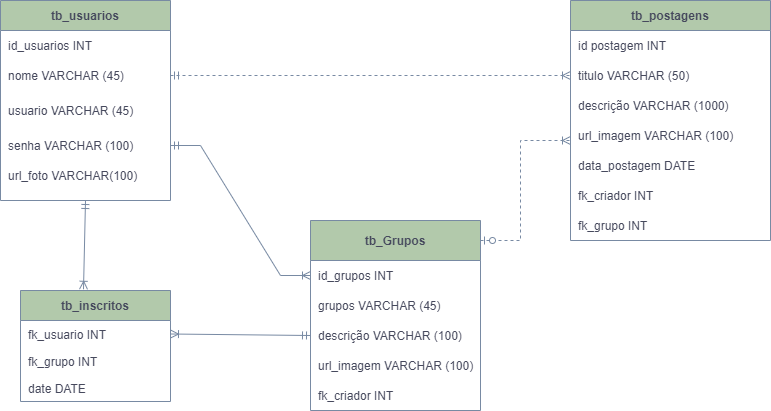

The diagram above was exported from draw.io. Its source (the exported page's mxGraphModel, read from the mxfile embedded in the PNG):
<mxGraphModel dx="868" dy="460" grid="1" gridSize="10" guides="1" tooltips="1" connect="1" arrows="1" fold="1" page="1" pageScale="1" pageWidth="1169" pageHeight="826" math="0" shadow="0">
  <root>
    <mxCell id="0" />
    <mxCell id="1" parent="0" />
    <mxCell id="VeItwPK5Rn5fF3DbWMDi-41" value="tb_usuarios" style="shape=table;startSize=30;container=1;collapsible=1;childLayout=tableLayout;fixedRows=1;rowLines=0;fontStyle=1;align=center;resizeLast=1;fillColor=#B2C9AB;strokeColor=#788AA3;fontColor=#46495D;" vertex="1" parent="1">
      <mxGeometry x="150" y="140" width="170" height="200" as="geometry" />
    </mxCell>
    <mxCell id="VeItwPK5Rn5fF3DbWMDi-131" style="shape=tableRow;horizontal=0;startSize=0;swimlaneHead=0;swimlaneBody=0;fillColor=none;collapsible=0;dropTarget=0;points=[[0,0.5],[1,0.5]];portConstraint=eastwest;top=0;left=0;right=0;bottom=0;strokeColor=#788AA3;fontColor=#46495D;" vertex="1" parent="VeItwPK5Rn5fF3DbWMDi-41">
      <mxGeometry y="30" width="170" height="30" as="geometry" />
    </mxCell>
    <mxCell id="VeItwPK5Rn5fF3DbWMDi-132" value="id_usuarios INT" style="shape=partialRectangle;connectable=0;fillColor=none;top=0;left=0;bottom=0;right=0;align=left;spacingLeft=6;overflow=hidden;strokeColor=#788AA3;fontColor=#46495D;" vertex="1" parent="VeItwPK5Rn5fF3DbWMDi-131">
      <mxGeometry width="170" height="30" as="geometry">
        <mxRectangle width="170" height="30" as="alternateBounds" />
      </mxGeometry>
    </mxCell>
    <mxCell id="VeItwPK5Rn5fF3DbWMDi-45" value="" style="shape=tableRow;horizontal=0;startSize=0;swimlaneHead=0;swimlaneBody=0;fillColor=none;collapsible=0;dropTarget=0;points=[[0,0.5],[1,0.5]];portConstraint=eastwest;top=0;left=0;right=0;bottom=0;strokeColor=#788AA3;fontColor=#46495D;" vertex="1" parent="VeItwPK5Rn5fF3DbWMDi-41">
      <mxGeometry y="60" width="170" height="30" as="geometry" />
    </mxCell>
    <mxCell id="VeItwPK5Rn5fF3DbWMDi-47" value="nome VARCHAR (45)" style="shape=partialRectangle;connectable=0;fillColor=none;top=0;left=0;bottom=0;right=0;align=left;spacingLeft=6;overflow=hidden;strokeColor=#788AA3;fontColor=#46495D;" vertex="1" parent="VeItwPK5Rn5fF3DbWMDi-45">
      <mxGeometry width="170" height="30" as="geometry">
        <mxRectangle width="170" height="30" as="alternateBounds" />
      </mxGeometry>
    </mxCell>
    <mxCell id="VeItwPK5Rn5fF3DbWMDi-51" value="" style="shape=tableRow;horizontal=0;startSize=0;swimlaneHead=0;swimlaneBody=0;fillColor=none;collapsible=0;dropTarget=0;points=[[0,0.5],[1,0.5]];portConstraint=eastwest;top=0;left=0;right=0;bottom=0;strokeColor=#788AA3;fontColor=#46495D;" vertex="1" parent="VeItwPK5Rn5fF3DbWMDi-41">
      <mxGeometry y="90" width="170" height="40" as="geometry" />
    </mxCell>
    <mxCell id="VeItwPK5Rn5fF3DbWMDi-53" value="usuario VARCHAR (45)" style="shape=partialRectangle;connectable=0;fillColor=none;top=0;left=0;bottom=0;right=0;align=left;spacingLeft=6;overflow=hidden;strokeColor=#788AA3;fontColor=#46495D;" vertex="1" parent="VeItwPK5Rn5fF3DbWMDi-51">
      <mxGeometry width="170" height="40" as="geometry">
        <mxRectangle width="170" height="40" as="alternateBounds" />
      </mxGeometry>
    </mxCell>
    <mxCell id="VeItwPK5Rn5fF3DbWMDi-88" style="shape=tableRow;horizontal=0;startSize=0;swimlaneHead=0;swimlaneBody=0;fillColor=none;collapsible=0;dropTarget=0;points=[[0,0.5],[1,0.5]];portConstraint=eastwest;top=0;left=0;right=0;bottom=0;strokeColor=#788AA3;fontColor=#46495D;" vertex="1" parent="VeItwPK5Rn5fF3DbWMDi-41">
      <mxGeometry y="130" width="170" height="30" as="geometry" />
    </mxCell>
    <mxCell id="VeItwPK5Rn5fF3DbWMDi-90" value="senha VARCHAR (100)" style="shape=partialRectangle;connectable=0;fillColor=none;top=0;left=0;bottom=0;right=0;align=left;spacingLeft=6;overflow=hidden;strokeColor=#788AA3;fontColor=#46495D;" vertex="1" parent="VeItwPK5Rn5fF3DbWMDi-88">
      <mxGeometry width="170" height="30" as="geometry">
        <mxRectangle width="170" height="30" as="alternateBounds" />
      </mxGeometry>
    </mxCell>
    <mxCell id="VeItwPK5Rn5fF3DbWMDi-135" style="shape=tableRow;horizontal=0;startSize=0;swimlaneHead=0;swimlaneBody=0;fillColor=none;collapsible=0;dropTarget=0;points=[[0,0.5],[1,0.5]];portConstraint=eastwest;top=0;left=0;right=0;bottom=0;strokeColor=#788AA3;fontColor=#46495D;" vertex="1" parent="VeItwPK5Rn5fF3DbWMDi-41">
      <mxGeometry y="160" width="170" height="30" as="geometry" />
    </mxCell>
    <mxCell id="VeItwPK5Rn5fF3DbWMDi-136" value="url_foto VARCHAR(100)" style="shape=partialRectangle;connectable=0;fillColor=none;top=0;left=0;bottom=0;right=0;align=left;spacingLeft=6;overflow=hidden;strokeColor=#788AA3;fontColor=#46495D;" vertex="1" parent="VeItwPK5Rn5fF3DbWMDi-135">
      <mxGeometry width="170" height="30" as="geometry">
        <mxRectangle width="170" height="30" as="alternateBounds" />
      </mxGeometry>
    </mxCell>
    <mxCell id="VeItwPK5Rn5fF3DbWMDi-54" value="tb_Grupos" style="shape=table;startSize=40;container=1;collapsible=1;childLayout=tableLayout;fixedRows=1;rowLines=0;fontStyle=1;align=center;resizeLast=1;fillColor=#B2C9AB;strokeColor=#788AA3;fontColor=#46495D;" vertex="1" parent="1">
      <mxGeometry x="460" y="360" width="170" height="190" as="geometry" />
    </mxCell>
    <mxCell id="VeItwPK5Rn5fF3DbWMDi-58" value="" style="shape=tableRow;horizontal=0;startSize=0;swimlaneHead=0;swimlaneBody=0;fillColor=none;collapsible=0;dropTarget=0;points=[[0,0.5],[1,0.5]];portConstraint=eastwest;top=0;left=0;right=0;bottom=0;strokeColor=#788AA3;fontColor=#46495D;" vertex="1" parent="VeItwPK5Rn5fF3DbWMDi-54">
      <mxGeometry y="40" width="170" height="30" as="geometry" />
    </mxCell>
    <mxCell id="VeItwPK5Rn5fF3DbWMDi-60" value="id_grupos INT" style="shape=partialRectangle;connectable=0;fillColor=none;top=0;left=0;bottom=0;right=0;align=left;spacingLeft=6;overflow=hidden;strokeColor=#788AA3;fontColor=#46495D;" vertex="1" parent="VeItwPK5Rn5fF3DbWMDi-58">
      <mxGeometry width="170" height="30" as="geometry">
        <mxRectangle width="170" height="30" as="alternateBounds" />
      </mxGeometry>
    </mxCell>
    <mxCell id="VeItwPK5Rn5fF3DbWMDi-61" value="" style="shape=tableRow;horizontal=0;startSize=0;swimlaneHead=0;swimlaneBody=0;fillColor=none;collapsible=0;dropTarget=0;points=[[0,0.5],[1,0.5]];portConstraint=eastwest;top=0;left=0;right=0;bottom=0;strokeColor=#788AA3;fontColor=#46495D;" vertex="1" parent="VeItwPK5Rn5fF3DbWMDi-54">
      <mxGeometry y="70" width="170" height="30" as="geometry" />
    </mxCell>
    <mxCell id="VeItwPK5Rn5fF3DbWMDi-63" value="grupos VARCHAR (45)" style="shape=partialRectangle;connectable=0;fillColor=none;top=0;left=0;bottom=0;right=0;align=left;spacingLeft=6;overflow=hidden;strokeColor=#788AA3;fontColor=#46495D;" vertex="1" parent="VeItwPK5Rn5fF3DbWMDi-61">
      <mxGeometry width="170" height="30" as="geometry">
        <mxRectangle width="170" height="30" as="alternateBounds" />
      </mxGeometry>
    </mxCell>
    <mxCell id="VeItwPK5Rn5fF3DbWMDi-64" value="" style="shape=tableRow;horizontal=0;startSize=0;swimlaneHead=0;swimlaneBody=0;fillColor=none;collapsible=0;dropTarget=0;points=[[0,0.5],[1,0.5]];portConstraint=eastwest;top=0;left=0;right=0;bottom=0;strokeColor=#788AA3;fontColor=#46495D;" vertex="1" parent="VeItwPK5Rn5fF3DbWMDi-54">
      <mxGeometry y="100" width="170" height="30" as="geometry" />
    </mxCell>
    <mxCell id="VeItwPK5Rn5fF3DbWMDi-66" value="descrição VARCHAR (100)" style="shape=partialRectangle;connectable=0;fillColor=none;top=0;left=0;bottom=0;right=0;align=left;spacingLeft=6;overflow=hidden;strokeColor=#788AA3;fontColor=#46495D;" vertex="1" parent="VeItwPK5Rn5fF3DbWMDi-64">
      <mxGeometry width="170" height="30" as="geometry">
        <mxRectangle width="170" height="30" as="alternateBounds" />
      </mxGeometry>
    </mxCell>
    <mxCell id="VeItwPK5Rn5fF3DbWMDi-148" style="shape=tableRow;horizontal=0;startSize=0;swimlaneHead=0;swimlaneBody=0;fillColor=none;collapsible=0;dropTarget=0;points=[[0,0.5],[1,0.5]];portConstraint=eastwest;top=0;left=0;right=0;bottom=0;strokeColor=#788AA3;fontColor=#46495D;" vertex="1" parent="VeItwPK5Rn5fF3DbWMDi-54">
      <mxGeometry y="130" width="170" height="30" as="geometry" />
    </mxCell>
    <mxCell id="VeItwPK5Rn5fF3DbWMDi-149" value="url_imagem VARCHAR (100)" style="shape=partialRectangle;connectable=0;fillColor=none;top=0;left=0;bottom=0;right=0;align=left;spacingLeft=6;overflow=hidden;strokeColor=#788AA3;fontColor=#46495D;" vertex="1" parent="VeItwPK5Rn5fF3DbWMDi-148">
      <mxGeometry width="170" height="30" as="geometry">
        <mxRectangle width="170" height="30" as="alternateBounds" />
      </mxGeometry>
    </mxCell>
    <mxCell id="VeItwPK5Rn5fF3DbWMDi-150" style="shape=tableRow;horizontal=0;startSize=0;swimlaneHead=0;swimlaneBody=0;fillColor=none;collapsible=0;dropTarget=0;points=[[0,0.5],[1,0.5]];portConstraint=eastwest;top=0;left=0;right=0;bottom=0;strokeColor=#788AA3;fontColor=#46495D;" vertex="1" parent="VeItwPK5Rn5fF3DbWMDi-54">
      <mxGeometry y="160" width="170" height="30" as="geometry" />
    </mxCell>
    <mxCell id="VeItwPK5Rn5fF3DbWMDi-151" value="fk_criador INT" style="shape=partialRectangle;connectable=0;fillColor=none;top=0;left=0;bottom=0;right=0;align=left;spacingLeft=6;overflow=hidden;strokeColor=#788AA3;fontColor=#46495D;" vertex="1" parent="VeItwPK5Rn5fF3DbWMDi-150">
      <mxGeometry width="170" height="30" as="geometry">
        <mxRectangle width="170" height="30" as="alternateBounds" />
      </mxGeometry>
    </mxCell>
    <mxCell id="VeItwPK5Rn5fF3DbWMDi-67" value="tb_postagens" style="shape=table;startSize=30;container=1;collapsible=1;childLayout=tableLayout;fixedRows=1;rowLines=0;fontStyle=1;align=center;resizeLast=1;fillColor=#B2C9AB;strokeColor=#788AA3;fontColor=#46495D;" vertex="1" parent="1">
      <mxGeometry x="720" y="140" width="200" height="240" as="geometry" />
    </mxCell>
    <mxCell id="VeItwPK5Rn5fF3DbWMDi-71" value="" style="shape=tableRow;horizontal=0;startSize=0;swimlaneHead=0;swimlaneBody=0;fillColor=none;collapsible=0;dropTarget=0;points=[[0,0.5],[1,0.5]];portConstraint=eastwest;top=0;left=0;right=0;bottom=0;strokeColor=#788AA3;fontColor=#46495D;" vertex="1" parent="VeItwPK5Rn5fF3DbWMDi-67">
      <mxGeometry y="30" width="200" height="30" as="geometry" />
    </mxCell>
    <mxCell id="VeItwPK5Rn5fF3DbWMDi-73" value="id postagem INT " style="shape=partialRectangle;connectable=0;fillColor=none;top=0;left=0;bottom=0;right=0;align=left;spacingLeft=6;overflow=hidden;strokeColor=#788AA3;fontColor=#46495D;" vertex="1" parent="VeItwPK5Rn5fF3DbWMDi-71">
      <mxGeometry width="200" height="30" as="geometry">
        <mxRectangle width="200" height="30" as="alternateBounds" />
      </mxGeometry>
    </mxCell>
    <mxCell id="VeItwPK5Rn5fF3DbWMDi-74" value="" style="shape=tableRow;horizontal=0;startSize=0;swimlaneHead=0;swimlaneBody=0;fillColor=none;collapsible=0;dropTarget=0;points=[[0,0.5],[1,0.5]];portConstraint=eastwest;top=0;left=0;right=0;bottom=0;strokeColor=#788AA3;fontColor=#46495D;" vertex="1" parent="VeItwPK5Rn5fF3DbWMDi-67">
      <mxGeometry y="60" width="200" height="30" as="geometry" />
    </mxCell>
    <mxCell id="VeItwPK5Rn5fF3DbWMDi-76" value="titulo VARCHAR (50)" style="shape=partialRectangle;connectable=0;fillColor=none;top=0;left=0;bottom=0;right=0;align=left;spacingLeft=6;overflow=hidden;strokeColor=#788AA3;fontColor=#46495D;" vertex="1" parent="VeItwPK5Rn5fF3DbWMDi-74">
      <mxGeometry width="200" height="30" as="geometry">
        <mxRectangle width="200" height="30" as="alternateBounds" />
      </mxGeometry>
    </mxCell>
    <mxCell id="VeItwPK5Rn5fF3DbWMDi-77" value="" style="shape=tableRow;horizontal=0;startSize=0;swimlaneHead=0;swimlaneBody=0;fillColor=none;collapsible=0;dropTarget=0;points=[[0,0.5],[1,0.5]];portConstraint=eastwest;top=0;left=0;right=0;bottom=0;strokeColor=#788AA3;fontColor=#46495D;" vertex="1" parent="VeItwPK5Rn5fF3DbWMDi-67">
      <mxGeometry y="90" width="200" height="30" as="geometry" />
    </mxCell>
    <mxCell id="VeItwPK5Rn5fF3DbWMDi-79" value="descrição VARCHAR (1000)" style="shape=partialRectangle;connectable=0;fillColor=none;top=0;left=0;bottom=0;right=0;align=left;spacingLeft=6;overflow=hidden;strokeColor=#788AA3;fontColor=#46495D;" vertex="1" parent="VeItwPK5Rn5fF3DbWMDi-77">
      <mxGeometry width="200" height="30" as="geometry">
        <mxRectangle width="200" height="30" as="alternateBounds" />
      </mxGeometry>
    </mxCell>
    <mxCell id="VeItwPK5Rn5fF3DbWMDi-94" style="shape=tableRow;horizontal=0;startSize=0;swimlaneHead=0;swimlaneBody=0;fillColor=none;collapsible=0;dropTarget=0;points=[[0,0.5],[1,0.5]];portConstraint=eastwest;top=0;left=0;right=0;bottom=0;strokeColor=#788AA3;fontColor=#46495D;" vertex="1" parent="VeItwPK5Rn5fF3DbWMDi-67">
      <mxGeometry y="120" width="200" height="30" as="geometry" />
    </mxCell>
    <mxCell id="VeItwPK5Rn5fF3DbWMDi-96" value="url_imagem VARCHAR (100)" style="shape=partialRectangle;connectable=0;fillColor=none;top=0;left=0;bottom=0;right=0;align=left;spacingLeft=6;overflow=hidden;strokeColor=#788AA3;fontColor=#46495D;" vertex="1" parent="VeItwPK5Rn5fF3DbWMDi-94">
      <mxGeometry width="200" height="30" as="geometry">
        <mxRectangle width="200" height="30" as="alternateBounds" />
      </mxGeometry>
    </mxCell>
    <mxCell id="VeItwPK5Rn5fF3DbWMDi-100" style="shape=tableRow;horizontal=0;startSize=0;swimlaneHead=0;swimlaneBody=0;fillColor=none;collapsible=0;dropTarget=0;points=[[0,0.5],[1,0.5]];portConstraint=eastwest;top=0;left=0;right=0;bottom=0;strokeColor=#788AA3;fontColor=#46495D;" vertex="1" parent="VeItwPK5Rn5fF3DbWMDi-67">
      <mxGeometry y="150" width="200" height="30" as="geometry" />
    </mxCell>
    <mxCell id="VeItwPK5Rn5fF3DbWMDi-102" value="data_postagem DATE" style="shape=partialRectangle;connectable=0;fillColor=none;top=0;left=0;bottom=0;right=0;align=left;spacingLeft=6;overflow=hidden;strokeColor=#788AA3;fontColor=#46495D;" vertex="1" parent="VeItwPK5Rn5fF3DbWMDi-100">
      <mxGeometry width="200" height="30" as="geometry">
        <mxRectangle width="200" height="30" as="alternateBounds" />
      </mxGeometry>
    </mxCell>
    <mxCell id="VeItwPK5Rn5fF3DbWMDi-103" style="shape=tableRow;horizontal=0;startSize=0;swimlaneHead=0;swimlaneBody=0;fillColor=none;collapsible=0;dropTarget=0;points=[[0,0.5],[1,0.5]];portConstraint=eastwest;top=0;left=0;right=0;bottom=0;strokeColor=#788AA3;fontColor=#46495D;" vertex="1" parent="VeItwPK5Rn5fF3DbWMDi-67">
      <mxGeometry y="180" width="200" height="30" as="geometry" />
    </mxCell>
    <mxCell id="VeItwPK5Rn5fF3DbWMDi-105" value="fk_criador INT" style="shape=partialRectangle;connectable=0;fillColor=none;top=0;left=0;bottom=0;right=0;align=left;spacingLeft=6;overflow=hidden;strokeColor=#788AA3;fontColor=#46495D;" vertex="1" parent="VeItwPK5Rn5fF3DbWMDi-103">
      <mxGeometry width="200" height="30" as="geometry">
        <mxRectangle width="200" height="30" as="alternateBounds" />
      </mxGeometry>
    </mxCell>
    <mxCell id="VeItwPK5Rn5fF3DbWMDi-137" style="shape=tableRow;horizontal=0;startSize=0;swimlaneHead=0;swimlaneBody=0;fillColor=none;collapsible=0;dropTarget=0;points=[[0,0.5],[1,0.5]];portConstraint=eastwest;top=0;left=0;right=0;bottom=0;strokeColor=#788AA3;fontColor=#46495D;" vertex="1" parent="VeItwPK5Rn5fF3DbWMDi-67">
      <mxGeometry y="210" width="200" height="30" as="geometry" />
    </mxCell>
    <mxCell id="VeItwPK5Rn5fF3DbWMDi-138" value="fk_grupo INT" style="shape=partialRectangle;connectable=0;fillColor=none;top=0;left=0;bottom=0;right=0;align=left;spacingLeft=6;overflow=hidden;strokeColor=#788AA3;fontColor=#46495D;" vertex="1" parent="VeItwPK5Rn5fF3DbWMDi-137">
      <mxGeometry width="200" height="30" as="geometry">
        <mxRectangle width="200" height="30" as="alternateBounds" />
      </mxGeometry>
    </mxCell>
    <mxCell id="VeItwPK5Rn5fF3DbWMDi-114" value="tb_inscritos" style="shape=table;startSize=30;container=1;collapsible=1;childLayout=tableLayout;fixedRows=1;rowLines=0;fontStyle=1;align=center;resizeLast=1;fontColor=#46495D;strokeColor=#788AA3;fillColor=#B2C9AB;" vertex="1" parent="1">
      <mxGeometry x="170" y="430" width="150" height="111" as="geometry" />
    </mxCell>
    <mxCell id="VeItwPK5Rn5fF3DbWMDi-118" value="" style="shape=tableRow;horizontal=0;startSize=0;swimlaneHead=0;swimlaneBody=0;fillColor=none;collapsible=0;dropTarget=0;points=[[0,0.5],[1,0.5]];portConstraint=eastwest;top=0;left=0;right=0;bottom=0;fontColor=#46495D;strokeColor=#788AA3;" vertex="1" parent="VeItwPK5Rn5fF3DbWMDi-114">
      <mxGeometry y="30" width="150" height="27" as="geometry" />
    </mxCell>
    <mxCell id="VeItwPK5Rn5fF3DbWMDi-120" value="fk_usuario INT" style="shape=partialRectangle;connectable=0;fillColor=none;top=0;left=0;bottom=0;right=0;align=left;spacingLeft=6;overflow=hidden;fontColor=#46495D;strokeColor=#788AA3;" vertex="1" parent="VeItwPK5Rn5fF3DbWMDi-118">
      <mxGeometry width="150" height="27" as="geometry">
        <mxRectangle width="150" height="27" as="alternateBounds" />
      </mxGeometry>
    </mxCell>
    <mxCell id="VeItwPK5Rn5fF3DbWMDi-121" value="" style="shape=tableRow;horizontal=0;startSize=0;swimlaneHead=0;swimlaneBody=0;fillColor=none;collapsible=0;dropTarget=0;points=[[0,0.5],[1,0.5]];portConstraint=eastwest;top=0;left=0;right=0;bottom=0;fontColor=#46495D;strokeColor=#788AA3;" vertex="1" parent="VeItwPK5Rn5fF3DbWMDi-114">
      <mxGeometry y="57" width="150" height="27" as="geometry" />
    </mxCell>
    <mxCell id="VeItwPK5Rn5fF3DbWMDi-123" value="fk_grupo INT" style="shape=partialRectangle;connectable=0;fillColor=none;top=0;left=0;bottom=0;right=0;align=left;spacingLeft=6;overflow=hidden;fontColor=#46495D;strokeColor=#788AA3;" vertex="1" parent="VeItwPK5Rn5fF3DbWMDi-121">
      <mxGeometry width="150" height="27" as="geometry">
        <mxRectangle width="150" height="27" as="alternateBounds" />
      </mxGeometry>
    </mxCell>
    <mxCell id="VeItwPK5Rn5fF3DbWMDi-146" style="shape=tableRow;horizontal=0;startSize=0;swimlaneHead=0;swimlaneBody=0;fillColor=none;collapsible=0;dropTarget=0;points=[[0,0.5],[1,0.5]];portConstraint=eastwest;top=0;left=0;right=0;bottom=0;fontColor=#46495D;strokeColor=#788AA3;" vertex="1" parent="VeItwPK5Rn5fF3DbWMDi-114">
      <mxGeometry y="84" width="150" height="27" as="geometry" />
    </mxCell>
    <mxCell id="VeItwPK5Rn5fF3DbWMDi-147" value="date DATE" style="shape=partialRectangle;connectable=0;fillColor=none;top=0;left=0;bottom=0;right=0;align=left;spacingLeft=6;overflow=hidden;fontColor=#46495D;strokeColor=#788AA3;" vertex="1" parent="VeItwPK5Rn5fF3DbWMDi-146">
      <mxGeometry width="150" height="27" as="geometry">
        <mxRectangle width="150" height="27" as="alternateBounds" />
      </mxGeometry>
    </mxCell>
    <mxCell id="VeItwPK5Rn5fF3DbWMDi-128" value="" style="edgeStyle=entityRelationEdgeStyle;fontSize=12;html=1;endArrow=ERoneToMany;startArrow=ERmandOne;rounded=0;fontColor=#46495D;strokeColor=#788AA3;fillColor=#B2C9AB;dashed=1;exitX=1;exitY=0.5;exitDx=0;exitDy=0;" edge="1" parent="1" source="VeItwPK5Rn5fF3DbWMDi-45">
      <mxGeometry width="100" height="100" relative="1" as="geometry">
        <mxPoint x="320" y="315" as="sourcePoint" />
        <mxPoint x="720" y="215" as="targetPoint" />
      </mxGeometry>
    </mxCell>
    <mxCell id="VeItwPK5Rn5fF3DbWMDi-141" value="" style="edgeStyle=orthogonalEdgeStyle;fontSize=12;html=1;endArrow=ERoneToMany;startArrow=ERzeroToOne;rounded=0;fontColor=#46495D;strokeColor=#788AA3;fillColor=#B2C9AB;dashed=1;" edge="1" parent="1">
      <mxGeometry width="100" height="100" relative="1" as="geometry">
        <mxPoint x="630" y="380" as="sourcePoint" />
        <mxPoint x="720" y="280" as="targetPoint" />
        <Array as="points">
          <mxPoint x="670" y="380" />
          <mxPoint x="670" y="280" />
        </Array>
      </mxGeometry>
    </mxCell>
    <mxCell id="VeItwPK5Rn5fF3DbWMDi-144" value="" style="fontSize=12;html=1;endArrow=ERoneToMany;startArrow=ERmandOne;rounded=0;fontColor=#46495D;strokeColor=#788AA3;fillColor=#B2C9AB;elbow=vertical;exitX=0;exitY=0.5;exitDx=0;exitDy=0;entryX=1;entryY=0.5;entryDx=0;entryDy=0;" edge="1" parent="1" source="VeItwPK5Rn5fF3DbWMDi-64" target="VeItwPK5Rn5fF3DbWMDi-118">
      <mxGeometry width="100" height="100" relative="1" as="geometry">
        <mxPoint x="220" y="580" as="sourcePoint" />
        <mxPoint x="320" y="480" as="targetPoint" />
      </mxGeometry>
    </mxCell>
    <mxCell id="VeItwPK5Rn5fF3DbWMDi-145" value="" style="fontSize=12;html=1;endArrow=ERoneToMany;startArrow=ERmandOne;rounded=0;fontColor=#46495D;strokeColor=#788AA3;fillColor=#B2C9AB;elbow=vertical;exitX=0.5;exitY=1;exitDx=0;exitDy=0;entryX=0.42;entryY=-0.011;entryDx=0;entryDy=0;entryPerimeter=0;" edge="1" parent="1" source="VeItwPK5Rn5fF3DbWMDi-41" target="VeItwPK5Rn5fF3DbWMDi-114">
      <mxGeometry width="100" height="100" relative="1" as="geometry">
        <mxPoint x="150" y="490" as="sourcePoint" />
        <mxPoint x="250" y="390" as="targetPoint" />
      </mxGeometry>
    </mxCell>
    <mxCell id="VeItwPK5Rn5fF3DbWMDi-152" value="" style="edgeStyle=entityRelationEdgeStyle;fontSize=12;html=1;endArrow=ERoneToMany;startArrow=ERmandOne;rounded=0;fontColor=#46495D;strokeColor=#788AA3;fillColor=#B2C9AB;elbow=vertical;exitX=1;exitY=0.5;exitDx=0;exitDy=0;entryX=0;entryY=0.5;entryDx=0;entryDy=0;" edge="1" parent="1" source="VeItwPK5Rn5fF3DbWMDi-88" target="VeItwPK5Rn5fF3DbWMDi-58">
      <mxGeometry width="100" height="100" relative="1" as="geometry">
        <mxPoint x="360" y="370" as="sourcePoint" />
        <mxPoint x="460" y="270" as="targetPoint" />
      </mxGeometry>
    </mxCell>
  </root>
</mxGraphModel>